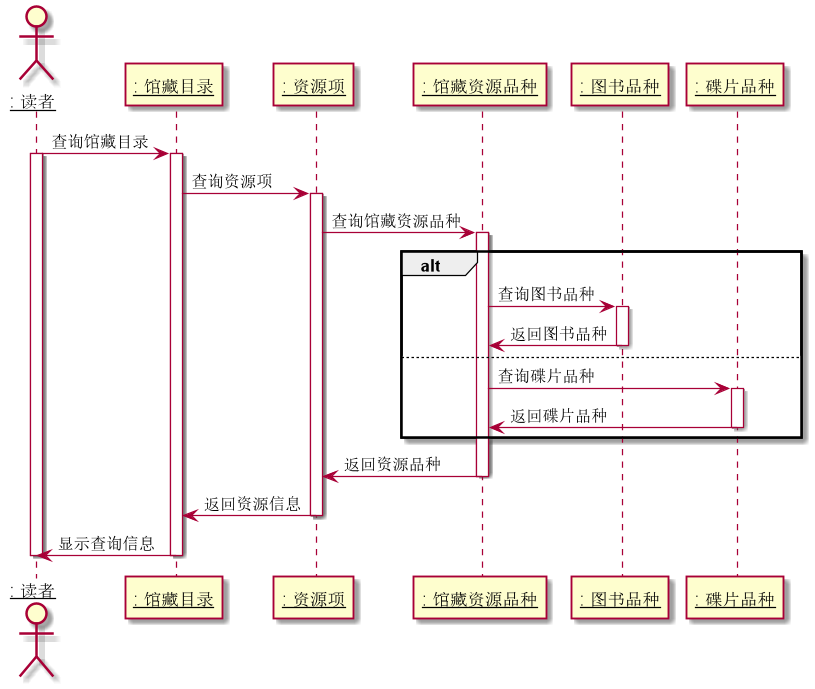

The diagram above was rendered by PlantUML. Its source (embedded in the PNG):
@startuml
skinparam sequenceParticipant underline
actor ": 读者" as B1
participant ": 馆藏目录" as I
participant ": 资源项" as C
participant ": 馆藏资源品种" as D
participant ": 图书品种" as G
participant ": 碟片品种" as H

B1 -> I:查询馆藏目录
activate B1
activate I
    I -> C:查询资源项
    activate C
        C -> D:查询馆藏资源品种
        activate D
            alt
            D -> G:查询图书品种
            activate G
            G -> D:返回图书品种
            deactivate G
            else
            D -> H:查询碟片品种
            activate H
            H -> D:返回碟片品种
            deactivate H
            end
        D -> C:返回资源品种
        deactivate D
    C -> I:返回资源信息
    deactivate C
I -> B1:显示查询信息
deactivate I

deactivate B1
@enduml